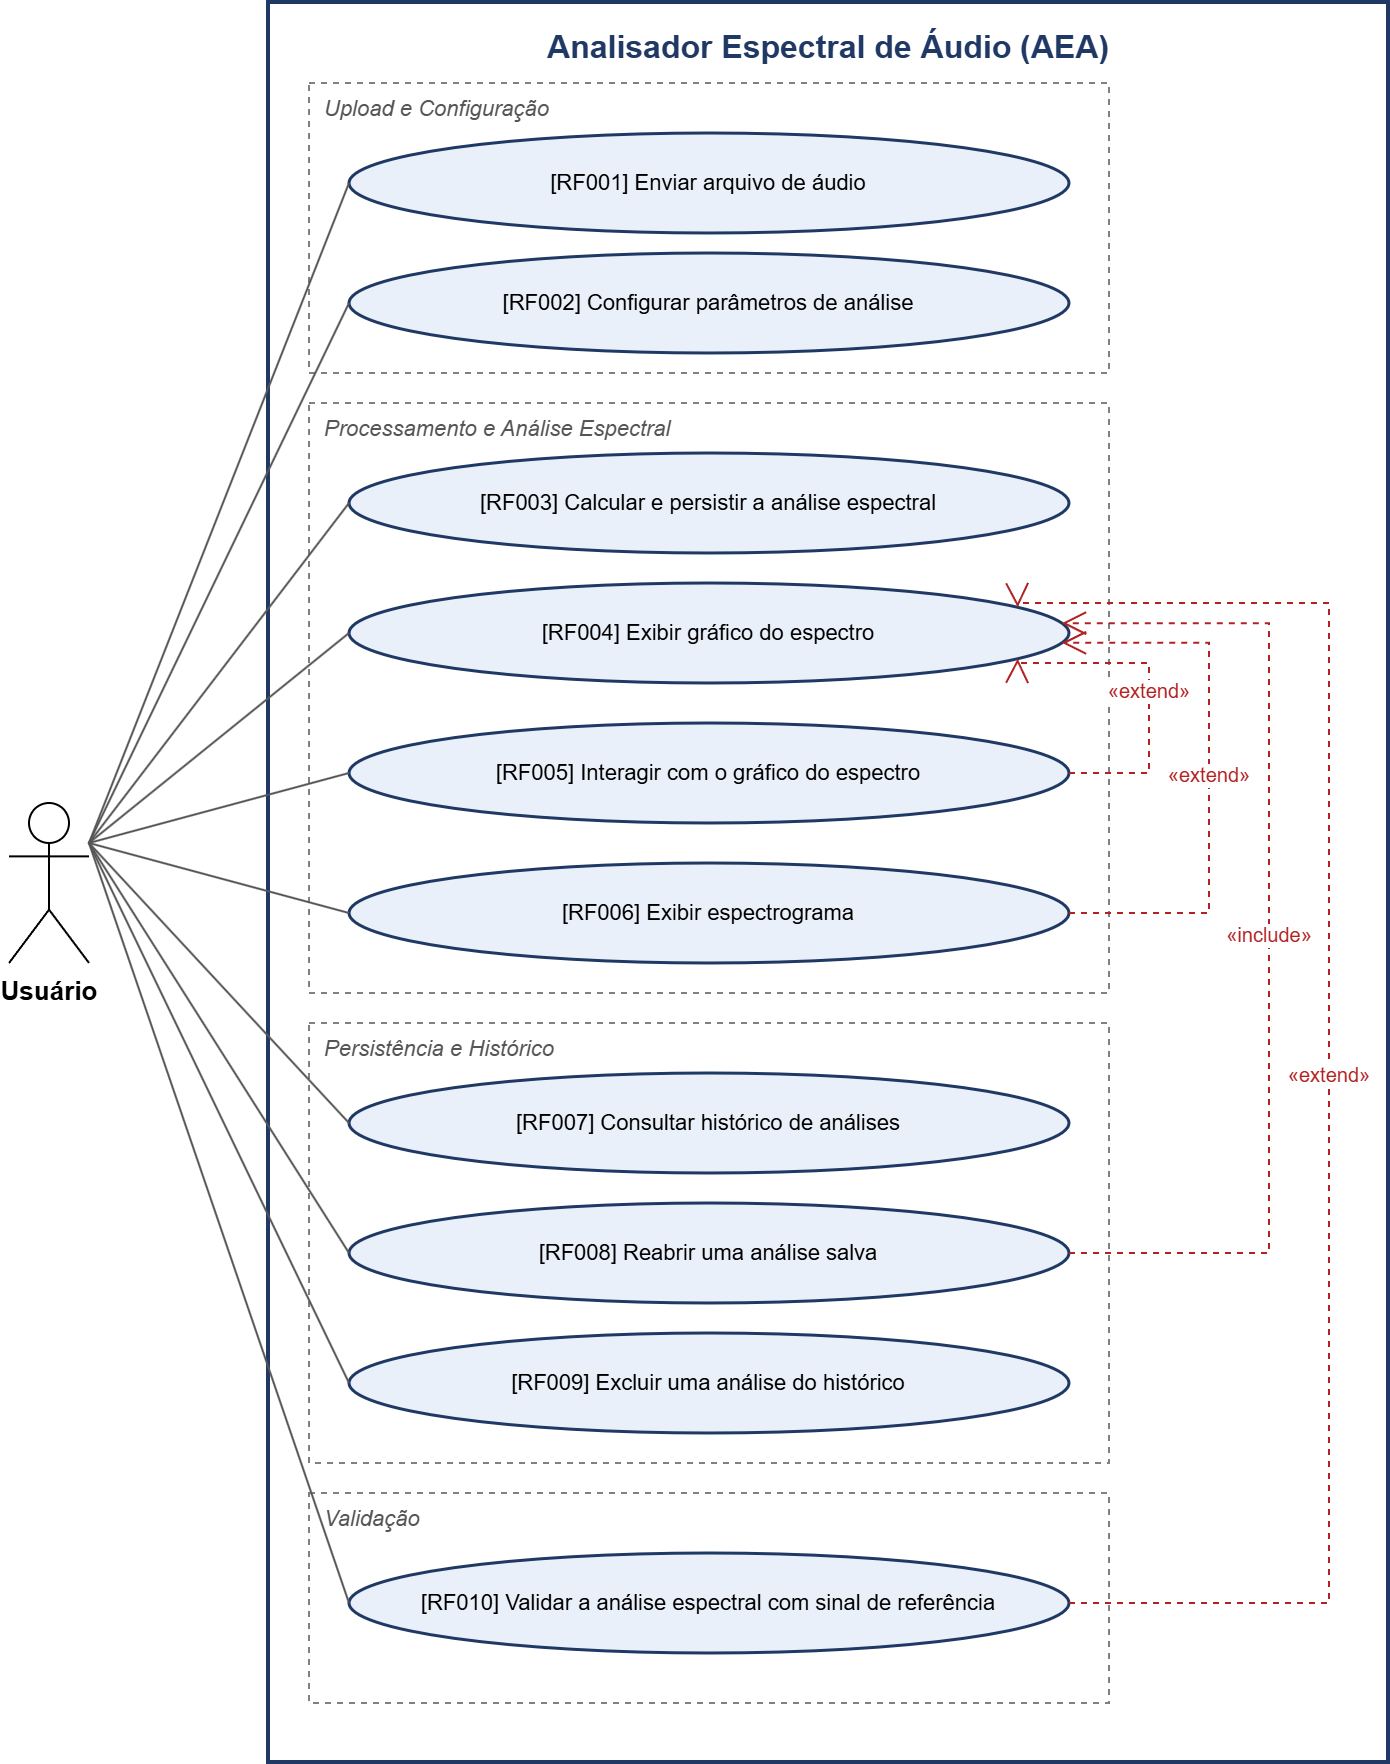

The diagram above was exported from draw.io. Its source (the exported page's mxGraphModel, read from the mxfile embedded in the PNG):
<mxGraphModel dx="1554" dy="924" grid="1" gridSize="10" guides="1" tooltips="1" connect="1" arrows="1" fold="1" page="1" pageScale="1" pageWidth="827" pageHeight="1169" math="0" shadow="0">
  <root>
    <mxCell id="0" />
    <mxCell id="1" parent="0" />
    <mxCell id="sys" parent="1" style="rounded=0;whiteSpace=wrap;html=1;fillColor=#FFFFFF;strokeColor=#1F3864;strokeWidth=2;verticalAlign=top;fontStyle=1;fontSize=16;fontColor=#1F3864;spacingTop=6;" value="Analisador Espectral de Áudio (AEA)" vertex="1">
      <mxGeometry height="880" width="560" x="180" y="20" as="geometry" />
    </mxCell>
    <mxCell id="p1" parent="1" style="rounded=0;whiteSpace=wrap;html=1;fillColor=none;dashed=1;strokeColor=#808080;align=left;verticalAlign=top;spacingLeft=6;fontStyle=2;fontColor=#555555;fontSize=11;" value="Upload e Configuração" vertex="1">
      <mxGeometry height="145" width="400" x="200" y="60" as="geometry" />
    </mxCell>
    <mxCell id="p2" parent="1" style="rounded=0;whiteSpace=wrap;html=1;fillColor=none;dashed=1;strokeColor=#808080;align=left;verticalAlign=top;spacingLeft=6;fontStyle=2;fontColor=#555555;fontSize=11;" value="Processamento e Análise Espectral" vertex="1">
      <mxGeometry height="295" width="400" x="200" y="220" as="geometry" />
    </mxCell>
    <mxCell id="p3" parent="1" style="rounded=0;whiteSpace=wrap;html=1;fillColor=none;dashed=1;strokeColor=#808080;align=left;verticalAlign=top;spacingLeft=6;fontStyle=2;fontColor=#555555;fontSize=11;" value="Persistência e Histórico" vertex="1">
      <mxGeometry height="220" width="400" x="200" y="530" as="geometry" />
    </mxCell>
    <mxCell id="p4" parent="1" style="rounded=0;whiteSpace=wrap;html=1;fillColor=none;dashed=1;strokeColor=#808080;align=left;verticalAlign=top;spacingLeft=6;fontStyle=2;fontColor=#555555;fontSize=11;" value="Validação" vertex="1">
      <mxGeometry height="105" width="400" x="200" y="765" as="geometry" />
    </mxCell>
    <mxCell id="rf001" parent="1" style="ellipse;whiteSpace=wrap;html=1;fillColor=#EAF0FA;strokeColor=#1F3864;strokeWidth=1.5;fontSize=11;perimeter=ellipsePerimeter;" value="[RF001] Enviar arquivo de áudio" vertex="1">
      <mxGeometry height="50" width="360" x="220" y="85" as="geometry" />
    </mxCell>
    <mxCell id="rf002" parent="1" style="ellipse;whiteSpace=wrap;html=1;fillColor=#EAF0FA;strokeColor=#1F3864;strokeWidth=1.5;fontSize=11;perimeter=ellipsePerimeter;" value="[RF002] Configurar parâmetros de análise" vertex="1">
      <mxGeometry height="50" width="360" x="220" y="145" as="geometry" />
    </mxCell>
    <mxCell id="rf003" parent="1" style="ellipse;whiteSpace=wrap;html=1;fillColor=#EAF0FA;strokeColor=#1F3864;strokeWidth=1.5;fontSize=11;perimeter=ellipsePerimeter;" value="[RF003] Calcular e persistir a análise espectral" vertex="1">
      <mxGeometry height="50" width="360" x="220" y="245" as="geometry" />
    </mxCell>
    <mxCell id="rf004" parent="1" style="ellipse;whiteSpace=wrap;html=1;fillColor=#EAF0FA;strokeColor=#1F3864;strokeWidth=1.5;fontSize=11;perimeter=ellipsePerimeter;" value="[RF004] Exibir gráfico do espectro" vertex="1">
      <mxGeometry height="50" width="360" x="220" y="310" as="geometry" />
    </mxCell>
    <mxCell id="rf005" parent="1" style="ellipse;whiteSpace=wrap;html=1;fillColor=#EAF0FA;strokeColor=#1F3864;strokeWidth=1.5;fontSize=11;perimeter=ellipsePerimeter;" value="[RF005] Interagir com o gráfico do espectro" vertex="1">
      <mxGeometry height="50" width="360" x="220" y="380" as="geometry" />
    </mxCell>
    <mxCell id="rf006" parent="1" style="ellipse;whiteSpace=wrap;html=1;fillColor=#EAF0FA;strokeColor=#1F3864;strokeWidth=1.5;fontSize=11;perimeter=ellipsePerimeter;" value="[RF006] Exibir espectrograma" vertex="1">
      <mxGeometry height="50" width="360" x="220" y="450" as="geometry" />
    </mxCell>
    <mxCell id="rf007" parent="1" style="ellipse;whiteSpace=wrap;html=1;fillColor=#EAF0FA;strokeColor=#1F3864;strokeWidth=1.5;fontSize=11;perimeter=ellipsePerimeter;" value="[RF007] Consultar histórico de análises" vertex="1">
      <mxGeometry height="50" width="360" x="220" y="555" as="geometry" />
    </mxCell>
    <mxCell id="rf008" parent="1" style="ellipse;whiteSpace=wrap;html=1;fillColor=#EAF0FA;strokeColor=#1F3864;strokeWidth=1.5;fontSize=11;perimeter=ellipsePerimeter;" value="[RF008] Reabrir uma análise salva" vertex="1">
      <mxGeometry height="50" width="360" x="220" y="620" as="geometry" />
    </mxCell>
    <mxCell id="rf009" parent="1" style="ellipse;whiteSpace=wrap;html=1;fillColor=#EAF0FA;strokeColor=#1F3864;strokeWidth=1.5;fontSize=11;perimeter=ellipsePerimeter;" value="[RF009] Excluir uma análise do histórico" vertex="1">
      <mxGeometry height="50" width="360" x="220" y="685" as="geometry" />
    </mxCell>
    <mxCell id="rf010" parent="1" style="ellipse;whiteSpace=wrap;html=1;fillColor=#EAF0FA;strokeColor=#1F3864;strokeWidth=1.5;fontSize=11;perimeter=ellipsePerimeter;" value="[RF010] Validar a análise espectral com sinal de referência" vertex="1">
      <mxGeometry height="50" width="360" x="220" y="795" as="geometry" />
    </mxCell>
    <mxCell id="ator" parent="1" style="shape=umlActor;verticalLabelPosition=bottom;verticalAlign=top;html=1;outlineConnect=0;fontStyle=1;fontSize=13;" value="Usuário" vertex="1">
      <mxGeometry height="80" width="40" x="50" y="420" as="geometry" />
    </mxCell>
    <mxCell id="a_rf001" edge="1" parent="1" source="ator" style="endArrow=none;html=1;strokeColor=#555555;exitX=1;exitY=0.25;exitDx=0;exitDy=0;entryX=0;entryY=0.5;entryDx=0;entryDy=0;" target="rf001" value="">
      <mxGeometry relative="1" as="geometry" />
    </mxCell>
    <mxCell id="a_rf002" edge="1" parent="1" source="ator" style="endArrow=none;html=1;strokeColor=#555555;exitX=1;exitY=0.25;exitDx=0;exitDy=0;entryX=0;entryY=0.5;entryDx=0;entryDy=0;" target="rf002" value="">
      <mxGeometry relative="1" as="geometry" />
    </mxCell>
    <mxCell id="a_rf003" edge="1" parent="1" source="ator" style="endArrow=none;html=1;strokeColor=#555555;exitX=1;exitY=0.25;exitDx=0;exitDy=0;entryX=0;entryY=0.5;entryDx=0;entryDy=0;" target="rf003" value="">
      <mxGeometry relative="1" as="geometry" />
    </mxCell>
    <mxCell id="a_rf004" edge="1" parent="1" source="ator" style="endArrow=none;html=1;strokeColor=#555555;exitX=1;exitY=0.25;exitDx=0;exitDy=0;entryX=0;entryY=0.5;entryDx=0;entryDy=0;" target="rf004" value="">
      <mxGeometry relative="1" as="geometry" />
    </mxCell>
    <mxCell id="a_rf005" edge="1" parent="1" source="ator" style="endArrow=none;html=1;strokeColor=#555555;exitX=1;exitY=0.25;exitDx=0;exitDy=0;entryX=0;entryY=0.5;entryDx=0;entryDy=0;" target="rf005" value="">
      <mxGeometry relative="1" as="geometry" />
    </mxCell>
    <mxCell id="a_rf006" edge="1" parent="1" source="ator" style="endArrow=none;html=1;strokeColor=#555555;exitX=1;exitY=0.25;exitDx=0;exitDy=0;entryX=0;entryY=0.5;entryDx=0;entryDy=0;" target="rf006" value="">
      <mxGeometry relative="1" as="geometry" />
    </mxCell>
    <mxCell id="a_rf007" edge="1" parent="1" source="ator" style="endArrow=none;html=1;strokeColor=#555555;exitX=1;exitY=0.25;exitDx=0;exitDy=0;entryX=0;entryY=0.5;entryDx=0;entryDy=0;" target="rf007" value="">
      <mxGeometry relative="1" as="geometry" />
    </mxCell>
    <mxCell id="a_rf008" edge="1" parent="1" source="ator" style="endArrow=none;html=1;strokeColor=#555555;exitX=1;exitY=0.25;exitDx=0;exitDy=0;entryX=0;entryY=0.5;entryDx=0;entryDy=0;" target="rf008" value="">
      <mxGeometry relative="1" as="geometry" />
    </mxCell>
    <mxCell id="a_rf009" edge="1" parent="1" source="ator" style="endArrow=none;html=1;strokeColor=#555555;exitX=1;exitY=0.25;exitDx=0;exitDy=0;entryX=0;entryY=0.5;entryDx=0;entryDy=0;" target="rf009" value="">
      <mxGeometry relative="1" as="geometry" />
    </mxCell>
    <mxCell id="a_rf010" edge="1" parent="1" source="ator" style="endArrow=none;html=1;strokeColor=#555555;exitX=1;exitY=0.25;exitDx=0;exitDy=0;entryX=0;entryY=0.5;entryDx=0;entryDy=0;" target="rf010" value="">
      <mxGeometry relative="1" as="geometry" />
    </mxCell>
    <mxCell id="r_rf005" edge="1" parent="1" source="rf005" style="endArrow=open;endSize=10;dashed=1;html=1;rounded=0;strokeColor=#B22222;fontColor=#B22222;fontSize=10;labelBackgroundColor=#FFFFFF;edgeStyle=orthogonalEdgeStyle;exitX=1;exitY=0.5;exitDx=0;exitDy=0;entryX=1;entryDx=0;entryDy=0;entryY=0.8;" target="rf004" value="«extend»">
      <mxGeometry relative="1" as="geometry">
        <Array as="points">
          <mxPoint x="620" y="405" />
          <mxPoint x="620" y="350" />
        </Array>
      </mxGeometry>
    </mxCell>
    <mxCell id="r_rf006" edge="1" parent="1" source="rf006" style="endArrow=open;endSize=10;dashed=1;html=1;rounded=0;strokeColor=#B22222;fontColor=#B22222;fontSize=10;labelBackgroundColor=#FFFFFF;edgeStyle=orthogonalEdgeStyle;exitX=1;exitY=0.5;exitDx=0;exitDy=0;entryX=1;entryDx=0;entryDy=0;entryY=0.6;" target="rf004" value="«extend»">
      <mxGeometry relative="1" as="geometry">
        <Array as="points">
          <mxPoint x="650" y="475" />
          <mxPoint x="650" y="340" />
        </Array>
      </mxGeometry>
    </mxCell>
    <mxCell id="r_rf008" edge="1" parent="1" source="rf008" style="endArrow=open;endSize=10;dashed=1;html=1;rounded=0;strokeColor=#B22222;fontColor=#B22222;fontSize=10;labelBackgroundColor=#FFFFFF;edgeStyle=orthogonalEdgeStyle;exitX=1;exitY=0.5;exitDx=0;exitDy=0;entryX=1;entryDx=0;entryDy=0;entryY=0.4;" target="rf004" value="«include»">
      <mxGeometry relative="1" as="geometry">
        <Array as="points">
          <mxPoint x="680" y="645" />
          <mxPoint x="680" y="330" />
        </Array>
      </mxGeometry>
    </mxCell>
    <mxCell id="r_rf010" edge="1" parent="1" source="rf010" style="endArrow=open;endSize=10;dashed=1;html=1;rounded=0;strokeColor=#B22222;fontColor=#B22222;fontSize=10;labelBackgroundColor=#FFFFFF;edgeStyle=orthogonalEdgeStyle;exitX=1;exitY=0.5;exitDx=0;exitDy=0;entryX=1;entryDx=0;entryDy=0;entryY=0.2;" target="rf004" value="«extend»">
      <mxGeometry relative="1" as="geometry">
        <Array as="points">
          <mxPoint x="710" y="820" />
          <mxPoint x="710" y="320" />
        </Array>
      </mxGeometry>
    </mxCell>
  </root>
</mxGraphModel>